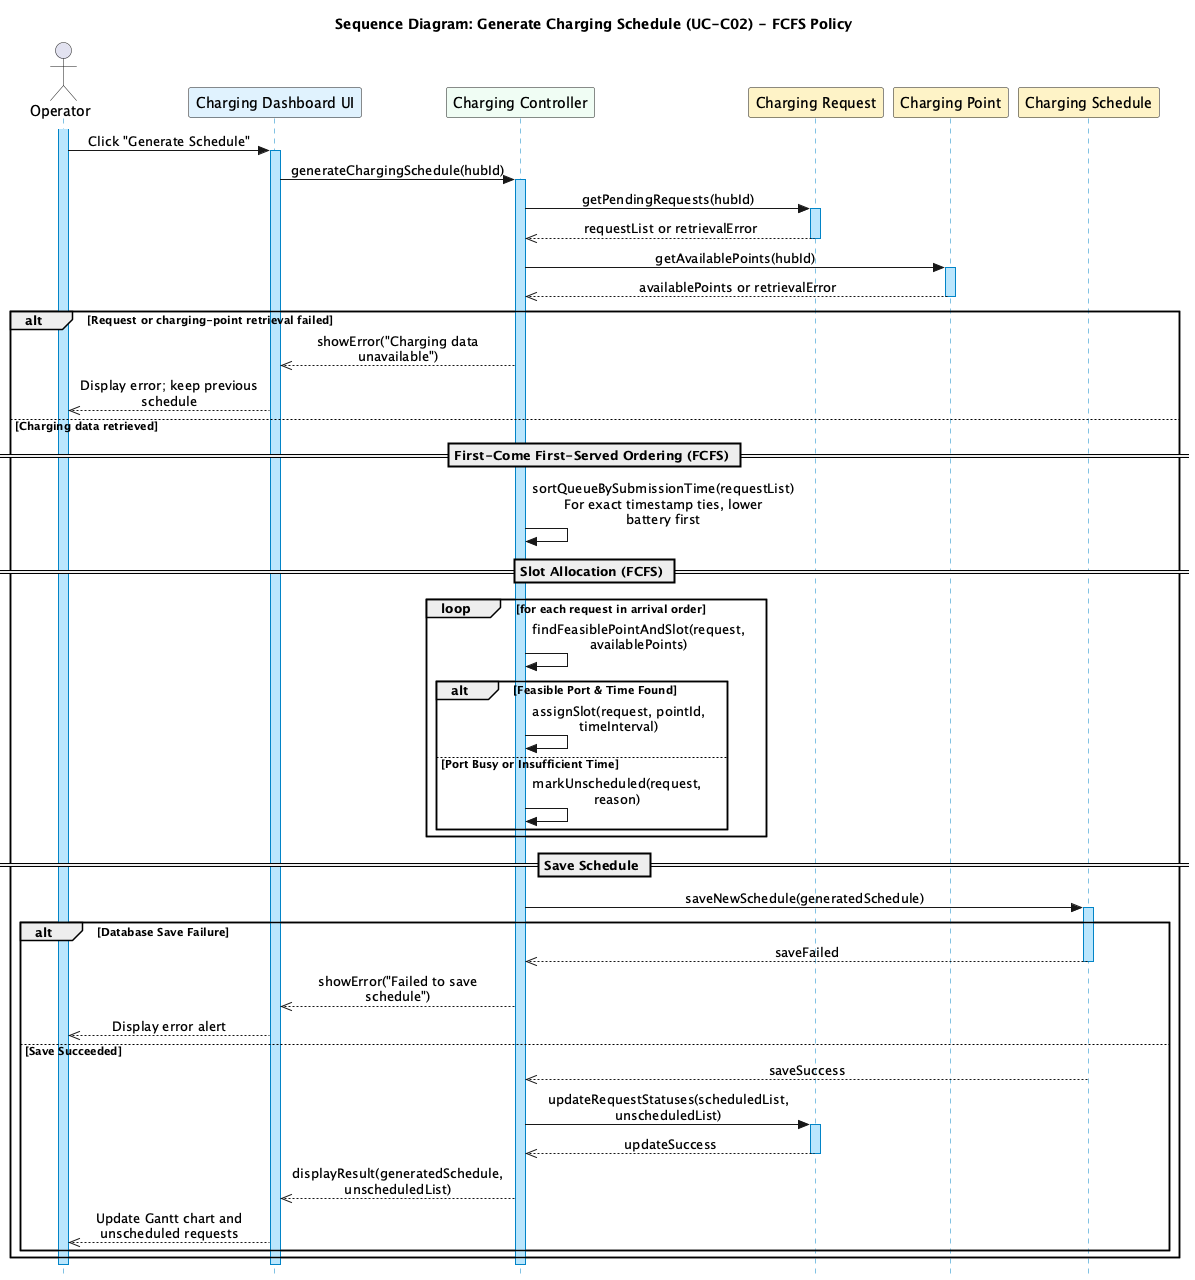

The diagram above was rendered by PlantUML. Its source (embedded in the PNG):
@startuml SD_GenerateChargingSchedule
skinparam style strictuml
skinparam sequenceMessageAlign center
skinparam boxPadding 10
skinparam maxMessageSize 200

skinparam sequenceLifeLineBorderColor #0284C7
skinparam sequenceLifeLineBackgroundColor #BAE6FD

title Sequence Diagram: Generate Charging Schedule (UC-C02) - FCFS Policy

actor "Operator" as Op
participant "Charging Dashboard UI" as UI #E0F2FE
participant "Charging Controller" as Ctrl #F0FDF4
participant "Charging Request" as Req #FEF3C7
participant "Charging Point" as Point #FEF3C7
participant "Charging Schedule" as Sched #FEF3C7

activate Op
Op -> UI : Click "Generate Schedule"
activate UI

UI -> Ctrl : generateChargingSchedule(hubId)
activate Ctrl

Ctrl -> Req : getPendingRequests(hubId)
activate Req
Req -->> Ctrl : requestList or retrievalError
deactivate Req

Ctrl -> Point : getAvailablePoints(hubId)
activate Point
Point -->> Ctrl : availablePoints or retrievalError
deactivate Point

alt Request or charging-point retrieval failed
    Ctrl -->> UI : showError("Charging data unavailable")
    UI -->> Op : Display error; keep previous schedule
else Charging data retrieved
== First-Come First-Served Ordering (FCFS) ==
Ctrl -> Ctrl : sortQueueBySubmissionTime(requestList)\nFor exact timestamp ties, lower battery first

== Slot Allocation (FCFS) ==
loop for each request in arrival order
    Ctrl -> Ctrl : findFeasiblePointAndSlot(request, availablePoints)
    alt Feasible Port & Time Found
        Ctrl -> Ctrl : assignSlot(request, pointId, timeInterval)
    else Port Busy or Insufficient Time
        Ctrl -> Ctrl : markUnscheduled(request, reason)
    end
end

== Save Schedule ==
Ctrl -> Sched : saveNewSchedule(generatedSchedule)
activate Sched

alt Database Save Failure
    Sched -->> Ctrl : saveFailed
    deactivate Sched
    Ctrl -->> UI : showError("Failed to save schedule")
    UI -->> Op : Display error alert
else Save Succeeded
    Sched -->> Ctrl : saveSuccess
    deactivate Sched

    Ctrl -> Req : updateRequestStatuses(scheduledList, unscheduledList)
    activate Req
    Req -->> Ctrl : updateSuccess
    deactivate Req

    Ctrl -->> UI : displayResult(generatedSchedule, unscheduledList)
    UI -->> Op : Update Gantt chart and unscheduled requests
end
end

deactivate Ctrl
deactivate UI
deactivate Op
@enduml